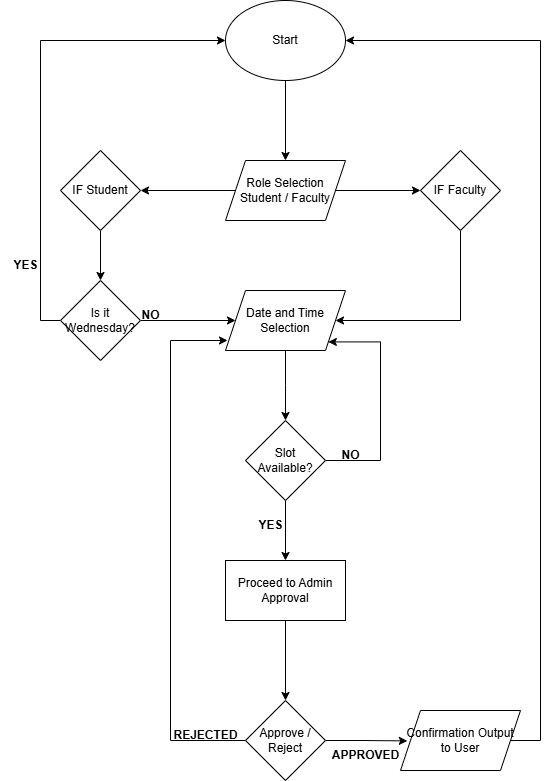

The diagram above was exported from draw.io. Its source (the exported page's mxGraphModel, read from the mxfile embedded in the PNG):
<mxGraphModel dx="954" dy="600" grid="1" gridSize="10" guides="1" tooltips="1" connect="1" arrows="1" fold="1" page="1" pageScale="1" pageWidth="850" pageHeight="1100" background="#ffffff" math="0" shadow="0">
  <root>
    <mxCell id="0" />
    <mxCell id="1" parent="0" />
    <mxCell id="9Vt9GW-cHjy6nU3ODgfu-11" style="edgeStyle=orthogonalEdgeStyle;rounded=0;orthogonalLoop=1;jettySize=auto;html=1;exitX=0.5;exitY=1;exitDx=0;exitDy=0;entryX=0.5;entryY=0;entryDx=0;entryDy=0;" edge="1" parent="1" source="9Vt9GW-cHjy6nU3ODgfu-2" target="9Vt9GW-cHjy6nU3ODgfu-6">
      <mxGeometry relative="1" as="geometry" />
    </mxCell>
    <mxCell id="9Vt9GW-cHjy6nU3ODgfu-2" value="Start" style="ellipse;whiteSpace=wrap;html=1;" vertex="1" parent="1">
      <mxGeometry x="365" y="10" width="120" height="80" as="geometry" />
    </mxCell>
    <mxCell id="9Vt9GW-cHjy6nU3ODgfu-14" style="edgeStyle=orthogonalEdgeStyle;rounded=0;orthogonalLoop=1;jettySize=auto;html=1;exitX=0.5;exitY=1;exitDx=0;exitDy=0;entryX=0.5;entryY=0;entryDx=0;entryDy=0;" edge="1" parent="1" source="9Vt9GW-cHjy6nU3ODgfu-4" target="9Vt9GW-cHjy6nU3ODgfu-7">
      <mxGeometry relative="1" as="geometry" />
    </mxCell>
    <mxCell id="9Vt9GW-cHjy6nU3ODgfu-4" value="IF Student" style="rhombus;whiteSpace=wrap;html=1;" vertex="1" parent="1">
      <mxGeometry x="200" y="160" width="80" height="80" as="geometry" />
    </mxCell>
    <mxCell id="9Vt9GW-cHjy6nU3ODgfu-21" style="edgeStyle=orthogonalEdgeStyle;rounded=0;orthogonalLoop=1;jettySize=auto;html=1;exitX=0.5;exitY=1;exitDx=0;exitDy=0;entryX=1;entryY=0.5;entryDx=0;entryDy=0;" edge="1" parent="1" source="9Vt9GW-cHjy6nU3ODgfu-5" target="9Vt9GW-cHjy6nU3ODgfu-9">
      <mxGeometry relative="1" as="geometry">
        <mxPoint x="600" y="340" as="targetPoint" />
        <Array as="points">
          <mxPoint x="600" y="330" />
        </Array>
      </mxGeometry>
    </mxCell>
    <mxCell id="9Vt9GW-cHjy6nU3ODgfu-5" value="IF Faculty" style="rhombus;whiteSpace=wrap;html=1;" vertex="1" parent="1">
      <mxGeometry x="560" y="160" width="80" height="80" as="geometry" />
    </mxCell>
    <mxCell id="9Vt9GW-cHjy6nU3ODgfu-12" style="edgeStyle=orthogonalEdgeStyle;rounded=0;orthogonalLoop=1;jettySize=auto;html=1;exitX=0;exitY=0.5;exitDx=0;exitDy=0;entryX=1;entryY=0.5;entryDx=0;entryDy=0;" edge="1" parent="1" source="9Vt9GW-cHjy6nU3ODgfu-6" target="9Vt9GW-cHjy6nU3ODgfu-4">
      <mxGeometry relative="1" as="geometry" />
    </mxCell>
    <mxCell id="9Vt9GW-cHjy6nU3ODgfu-13" style="edgeStyle=orthogonalEdgeStyle;rounded=0;orthogonalLoop=1;jettySize=auto;html=1;exitX=1;exitY=0.5;exitDx=0;exitDy=0;entryX=0;entryY=0.5;entryDx=0;entryDy=0;" edge="1" parent="1" source="9Vt9GW-cHjy6nU3ODgfu-6" target="9Vt9GW-cHjy6nU3ODgfu-5">
      <mxGeometry relative="1" as="geometry" />
    </mxCell>
    <mxCell id="9Vt9GW-cHjy6nU3ODgfu-6" value="Role Selection&lt;div&gt;Student / Faculty&lt;/div&gt;" style="shape=parallelogram;perimeter=parallelogramPerimeter;whiteSpace=wrap;html=1;fixedSize=1;" vertex="1" parent="1">
      <mxGeometry x="365" y="170" width="120" height="60" as="geometry" />
    </mxCell>
    <mxCell id="9Vt9GW-cHjy6nU3ODgfu-15" style="edgeStyle=orthogonalEdgeStyle;rounded=0;orthogonalLoop=1;jettySize=auto;html=1;exitX=0;exitY=0.5;exitDx=0;exitDy=0;entryX=0;entryY=0.5;entryDx=0;entryDy=0;" edge="1" parent="1" source="9Vt9GW-cHjy6nU3ODgfu-7" target="9Vt9GW-cHjy6nU3ODgfu-2">
      <mxGeometry relative="1" as="geometry" />
    </mxCell>
    <mxCell id="9Vt9GW-cHjy6nU3ODgfu-17" style="edgeStyle=orthogonalEdgeStyle;rounded=0;orthogonalLoop=1;jettySize=auto;html=1;exitX=1;exitY=0.5;exitDx=0;exitDy=0;" edge="1" parent="1" source="9Vt9GW-cHjy6nU3ODgfu-7" target="9Vt9GW-cHjy6nU3ODgfu-9">
      <mxGeometry relative="1" as="geometry" />
    </mxCell>
    <mxCell id="9Vt9GW-cHjy6nU3ODgfu-7" value="Is it Wednesday?" style="rhombus;whiteSpace=wrap;html=1;" vertex="1" parent="1">
      <mxGeometry x="200" y="290" width="80" height="80" as="geometry" />
    </mxCell>
    <mxCell id="9Vt9GW-cHjy6nU3ODgfu-22" style="edgeStyle=orthogonalEdgeStyle;rounded=0;orthogonalLoop=1;jettySize=auto;html=1;exitX=0.5;exitY=1;exitDx=0;exitDy=0;entryX=0.5;entryY=0;entryDx=0;entryDy=0;" edge="1" parent="1" source="9Vt9GW-cHjy6nU3ODgfu-9">
      <mxGeometry relative="1" as="geometry">
        <mxPoint x="425" y="429.9999999999999" as="targetPoint" />
      </mxGeometry>
    </mxCell>
    <mxCell id="9Vt9GW-cHjy6nU3ODgfu-9" value="Date and Time&lt;div&gt;Selection&lt;/div&gt;" style="shape=parallelogram;perimeter=parallelogramPerimeter;whiteSpace=wrap;html=1;fixedSize=1;" vertex="1" parent="1">
      <mxGeometry x="365" y="300" width="120" height="60" as="geometry" />
    </mxCell>
    <mxCell id="9Vt9GW-cHjy6nU3ODgfu-29" style="edgeStyle=orthogonalEdgeStyle;rounded=0;orthogonalLoop=1;jettySize=auto;html=1;exitX=0.5;exitY=1;exitDx=0;exitDy=0;entryX=0.5;entryY=0;entryDx=0;entryDy=0;" edge="1" parent="1" source="9Vt9GW-cHjy6nU3ODgfu-23" target="9Vt9GW-cHjy6nU3ODgfu-28">
      <mxGeometry relative="1" as="geometry" />
    </mxCell>
    <mxCell id="9Vt9GW-cHjy6nU3ODgfu-37" style="edgeStyle=orthogonalEdgeStyle;rounded=0;orthogonalLoop=1;jettySize=auto;html=1;exitX=1;exitY=0.5;exitDx=0;exitDy=0;entryX=1;entryY=1;entryDx=0;entryDy=0;" edge="1" parent="1" source="9Vt9GW-cHjy6nU3ODgfu-23" target="9Vt9GW-cHjy6nU3ODgfu-9">
      <mxGeometry relative="1" as="geometry">
        <mxPoint x="520" y="350" as="targetPoint" />
        <Array as="points">
          <mxPoint x="520" y="470" />
          <mxPoint x="520" y="351" />
        </Array>
      </mxGeometry>
    </mxCell>
    <mxCell id="9Vt9GW-cHjy6nU3ODgfu-23" value="Slot&lt;div&gt;Available?&lt;/div&gt;" style="rhombus;whiteSpace=wrap;html=1;" vertex="1" parent="1">
      <mxGeometry x="385" y="430" width="80" height="80" as="geometry" />
    </mxCell>
    <mxCell id="9Vt9GW-cHjy6nU3ODgfu-31" style="edgeStyle=orthogonalEdgeStyle;rounded=0;orthogonalLoop=1;jettySize=auto;html=1;exitX=0.5;exitY=1;exitDx=0;exitDy=0;" edge="1" parent="1" source="9Vt9GW-cHjy6nU3ODgfu-28" target="9Vt9GW-cHjy6nU3ODgfu-30">
      <mxGeometry relative="1" as="geometry" />
    </mxCell>
    <mxCell id="9Vt9GW-cHjy6nU3ODgfu-28" value="Proceed to Admin Approval" style="rounded=0;whiteSpace=wrap;html=1;" vertex="1" parent="1">
      <mxGeometry x="365" y="570" width="120" height="60" as="geometry" />
    </mxCell>
    <mxCell id="9Vt9GW-cHjy6nU3ODgfu-40" style="edgeStyle=orthogonalEdgeStyle;rounded=0;orthogonalLoop=1;jettySize=auto;html=1;exitX=1;exitY=0.5;exitDx=0;exitDy=0;entryX=0.057;entryY=0.507;entryDx=0;entryDy=0;entryPerimeter=0;" edge="1" parent="1" source="9Vt9GW-cHjy6nU3ODgfu-30" target="9Vt9GW-cHjy6nU3ODgfu-39">
      <mxGeometry relative="1" as="geometry">
        <mxPoint x="540" y="750" as="targetPoint" />
      </mxGeometry>
    </mxCell>
    <mxCell id="9Vt9GW-cHjy6nU3ODgfu-30" value="Approve / Reject" style="rhombus;whiteSpace=wrap;html=1;" vertex="1" parent="1">
      <mxGeometry x="385" y="710" width="80" height="80" as="geometry" />
    </mxCell>
    <mxCell id="9Vt9GW-cHjy6nU3ODgfu-38" style="edgeStyle=orthogonalEdgeStyle;rounded=0;orthogonalLoop=1;jettySize=auto;html=1;exitX=0;exitY=0.5;exitDx=0;exitDy=0;" edge="1" parent="1" source="9Vt9GW-cHjy6nU3ODgfu-30">
      <mxGeometry relative="1" as="geometry">
        <mxPoint x="367" y="350" as="targetPoint" />
        <Array as="points">
          <mxPoint x="310" y="750" />
          <mxPoint x="310" y="350" />
          <mxPoint x="367" y="350" />
        </Array>
      </mxGeometry>
    </mxCell>
    <mxCell id="9Vt9GW-cHjy6nU3ODgfu-41" style="edgeStyle=orthogonalEdgeStyle;rounded=0;orthogonalLoop=1;jettySize=auto;html=1;exitX=1;exitY=0.5;exitDx=0;exitDy=0;entryX=1;entryY=0.5;entryDx=0;entryDy=0;" edge="1" parent="1" source="9Vt9GW-cHjy6nU3ODgfu-39" target="9Vt9GW-cHjy6nU3ODgfu-2">
      <mxGeometry relative="1" as="geometry">
        <Array as="points">
          <mxPoint x="680" y="750" />
          <mxPoint x="680" y="50" />
        </Array>
      </mxGeometry>
    </mxCell>
    <mxCell id="9Vt9GW-cHjy6nU3ODgfu-39" value="&lt;font&gt;Confirmation Output to User&lt;/font&gt;" style="shape=parallelogram;perimeter=parallelogramPerimeter;whiteSpace=wrap;html=1;fixedSize=1;" vertex="1" parent="1">
      <mxGeometry x="540" y="720" width="120" height="60" as="geometry" />
    </mxCell>
    <mxCell id="9Vt9GW-cHjy6nU3ODgfu-42" value="&lt;b&gt;NO&lt;/b&gt;" style="text;html=1;align=center;verticalAlign=middle;resizable=0;points=[];autosize=1;strokeColor=none;fillColor=none;" vertex="1" parent="1">
      <mxGeometry x="270" y="310" width="40" height="30" as="geometry" />
    </mxCell>
    <mxCell id="9Vt9GW-cHjy6nU3ODgfu-43" value="&lt;b&gt;YES&lt;/b&gt;" style="text;html=1;align=center;verticalAlign=middle;resizable=0;points=[];autosize=1;strokeColor=none;fillColor=none;" vertex="1" parent="1">
      <mxGeometry x="140" y="260" width="50" height="30" as="geometry" />
    </mxCell>
    <mxCell id="9Vt9GW-cHjy6nU3ODgfu-44" value="&lt;b&gt;NO&lt;/b&gt;" style="text;html=1;align=center;verticalAlign=middle;resizable=0;points=[];autosize=1;strokeColor=none;fillColor=none;" vertex="1" parent="1">
      <mxGeometry x="470" y="450" width="40" height="30" as="geometry" />
    </mxCell>
    <mxCell id="9Vt9GW-cHjy6nU3ODgfu-45" value="&lt;b&gt;YES&lt;/b&gt;" style="text;html=1;align=center;verticalAlign=middle;resizable=0;points=[];autosize=1;strokeColor=none;fillColor=none;" vertex="1" parent="1">
      <mxGeometry x="385" y="520" width="50" height="30" as="geometry" />
    </mxCell>
    <mxCell id="9Vt9GW-cHjy6nU3ODgfu-46" value="&lt;b&gt;APPROVED&lt;/b&gt;" style="text;html=1;align=center;verticalAlign=middle;resizable=0;points=[];autosize=1;strokeColor=none;fillColor=none;" vertex="1" parent="1">
      <mxGeometry x="460" y="750" width="90" height="30" as="geometry" />
    </mxCell>
    <mxCell id="9Vt9GW-cHjy6nU3ODgfu-47" value="&lt;b&gt;REJECTED&lt;/b&gt;" style="text;html=1;align=center;verticalAlign=middle;resizable=0;points=[];autosize=1;strokeColor=none;fillColor=none;" vertex="1" parent="1">
      <mxGeometry x="300" y="730" width="90" height="30" as="geometry" />
    </mxCell>
  </root>
</mxGraphModel>